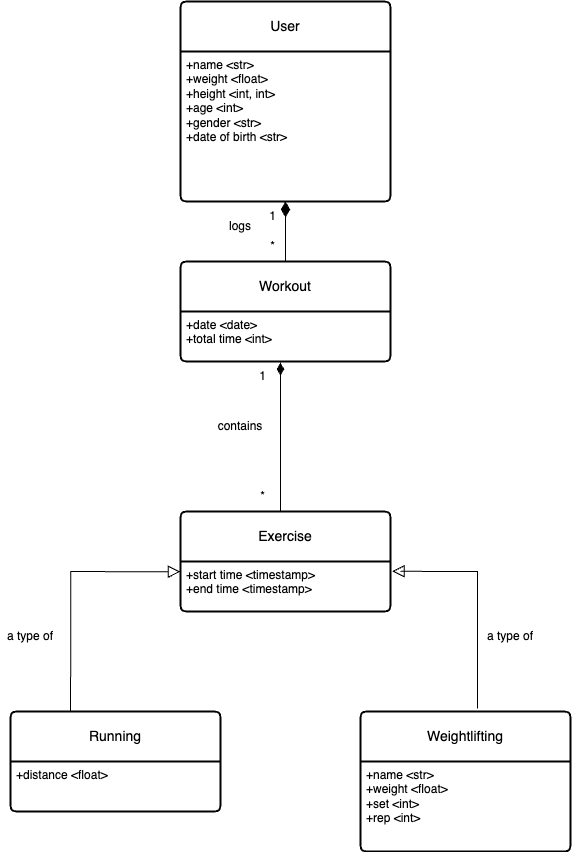

The diagram above was exported from draw.io. Its source (the exported page's mxGraphModel, read from the mxfile embedded in the PNG):
<mxGraphModel dx="1590" dy="865" grid="1" gridSize="10" guides="1" tooltips="1" connect="1" arrows="1" fold="1" page="1" pageScale="1" pageWidth="850" pageHeight="1100" math="0" shadow="0">
  <root>
    <mxCell id="0" />
    <mxCell id="1" parent="0" />
    <mxCell id="i1yW9Uujd4VMV7ywu36w-8" value="User" style="swimlane;childLayout=stackLayout;horizontal=1;startSize=50;horizontalStack=0;rounded=1;fontSize=14;fontStyle=0;strokeWidth=2;resizeParent=0;resizeLast=1;shadow=0;dashed=0;align=center;arcSize=4;whiteSpace=wrap;html=1;" vertex="1" parent="1">
      <mxGeometry x="310" y="40" width="210" height="200" as="geometry" />
    </mxCell>
    <mxCell id="i1yW9Uujd4VMV7ywu36w-9" value="+name &amp;lt;str&amp;gt;&lt;br&gt;+weight &amp;lt;float&amp;gt;&lt;br&gt;+height &amp;lt;int, int&amp;gt;&lt;br&gt;+age &amp;lt;int&amp;gt;&lt;br&gt;+gender &amp;lt;str&amp;gt;&lt;br&gt;+date of birth &amp;lt;str&amp;gt;" style="align=left;strokeColor=none;fillColor=none;spacingLeft=4;fontSize=12;verticalAlign=top;resizable=0;rotatable=0;part=1;html=1;" vertex="1" parent="i1yW9Uujd4VMV7ywu36w-8">
      <mxGeometry y="50" width="210" height="150" as="geometry" />
    </mxCell>
    <mxCell id="i1yW9Uujd4VMV7ywu36w-10" value="Exercise" style="swimlane;childLayout=stackLayout;horizontal=1;startSize=50;horizontalStack=0;rounded=1;fontSize=14;fontStyle=0;strokeWidth=2;resizeParent=0;resizeLast=1;shadow=0;dashed=0;align=center;arcSize=4;whiteSpace=wrap;html=1;" vertex="1" parent="1">
      <mxGeometry x="310" y="550" width="210" height="100" as="geometry" />
    </mxCell>
    <mxCell id="i1yW9Uujd4VMV7ywu36w-11" value="+start time &amp;lt;timestamp&amp;gt;&lt;br&gt;+end time &amp;lt;timestamp&amp;gt;" style="align=left;strokeColor=none;fillColor=none;spacingLeft=4;fontSize=12;verticalAlign=top;resizable=0;rotatable=0;part=1;html=1;" vertex="1" parent="i1yW9Uujd4VMV7ywu36w-10">
      <mxGeometry y="50" width="210" height="50" as="geometry" />
    </mxCell>
    <mxCell id="i1yW9Uujd4VMV7ywu36w-12" value="Running" style="swimlane;childLayout=stackLayout;horizontal=1;startSize=50;horizontalStack=0;rounded=1;fontSize=14;fontStyle=0;strokeWidth=2;resizeParent=0;resizeLast=1;shadow=0;dashed=0;align=center;arcSize=4;whiteSpace=wrap;html=1;" vertex="1" parent="1">
      <mxGeometry x="140" y="750" width="210" height="100" as="geometry" />
    </mxCell>
    <mxCell id="i1yW9Uujd4VMV7ywu36w-13" value="+distance &amp;lt;float&amp;gt;" style="align=left;strokeColor=none;fillColor=none;spacingLeft=4;fontSize=12;verticalAlign=top;resizable=0;rotatable=0;part=1;html=1;" vertex="1" parent="i1yW9Uujd4VMV7ywu36w-12">
      <mxGeometry y="50" width="210" height="50" as="geometry" />
    </mxCell>
    <mxCell id="i1yW9Uujd4VMV7ywu36w-14" value="Weightlifting" style="swimlane;childLayout=stackLayout;horizontal=1;startSize=50;horizontalStack=0;rounded=1;fontSize=14;fontStyle=0;strokeWidth=2;resizeParent=0;resizeLast=1;shadow=0;dashed=0;align=center;arcSize=4;whiteSpace=wrap;html=1;" vertex="1" parent="1">
      <mxGeometry x="490" y="750" width="210" height="140" as="geometry" />
    </mxCell>
    <mxCell id="i1yW9Uujd4VMV7ywu36w-15" value="+name &amp;lt;str&amp;gt;&lt;br&gt;+weight &amp;lt;float&amp;gt;&lt;br&gt;+set &amp;lt;int&amp;gt;&lt;br&gt;+rep &amp;lt;int&amp;gt;" style="align=left;strokeColor=none;fillColor=none;spacingLeft=4;fontSize=12;verticalAlign=top;resizable=0;rotatable=0;part=1;html=1;" vertex="1" parent="i1yW9Uujd4VMV7ywu36w-14">
      <mxGeometry y="50" width="210" height="90" as="geometry" />
    </mxCell>
    <mxCell id="i1yW9Uujd4VMV7ywu36w-20" style="edgeStyle=orthogonalEdgeStyle;rounded=0;orthogonalLoop=1;jettySize=auto;html=1;exitX=0.5;exitY=1;exitDx=0;exitDy=0;entryX=0.5;entryY=0;entryDx=0;entryDy=0;startArrow=diamondThin;startFill=1;endSize=11;startSize=13;endArrow=none;endFill=0;" edge="1" parent="1" source="i1yW9Uujd4VMV7ywu36w-9" target="i1yW9Uujd4VMV7ywu36w-41">
      <mxGeometry relative="1" as="geometry" />
    </mxCell>
    <mxCell id="i1yW9Uujd4VMV7ywu36w-23" style="edgeStyle=orthogonalEdgeStyle;rounded=0;orthogonalLoop=1;jettySize=auto;html=1;entryX=0.557;entryY=-0.022;entryDx=0;entryDy=0;entryPerimeter=0;endArrow=none;endFill=0;endSize=10;startSize=10;startArrow=block;startFill=0;exitX=1.008;exitY=0.197;exitDx=0;exitDy=0;exitPerimeter=0;" edge="1" parent="1" source="i1yW9Uujd4VMV7ywu36w-11" target="i1yW9Uujd4VMV7ywu36w-14">
      <mxGeometry relative="1" as="geometry">
        <mxPoint x="530" y="610" as="sourcePoint" />
        <Array as="points">
          <mxPoint x="530" y="610" />
          <mxPoint x="607" y="610" />
        </Array>
      </mxGeometry>
    </mxCell>
    <mxCell id="i1yW9Uujd4VMV7ywu36w-27" value="logs" style="text;html=1;strokeColor=none;fillColor=none;align=center;verticalAlign=middle;whiteSpace=wrap;rounded=0;" vertex="1" parent="1">
      <mxGeometry x="340" y="250" width="60" height="30" as="geometry" />
    </mxCell>
    <mxCell id="i1yW9Uujd4VMV7ywu36w-28" value="a type of" style="text;html=1;strokeColor=none;fillColor=none;align=center;verticalAlign=middle;whiteSpace=wrap;rounded=0;" vertex="1" parent="1">
      <mxGeometry x="610" y="660" width="60" height="30" as="geometry" />
    </mxCell>
    <mxCell id="i1yW9Uujd4VMV7ywu36w-29" value="a type of" style="text;html=1;strokeColor=none;fillColor=none;align=center;verticalAlign=middle;whiteSpace=wrap;rounded=0;" vertex="1" parent="1">
      <mxGeometry x="130" y="660" width="60" height="30" as="geometry" />
    </mxCell>
    <mxCell id="i1yW9Uujd4VMV7ywu36w-37" style="edgeStyle=orthogonalEdgeStyle;rounded=0;orthogonalLoop=1;jettySize=auto;html=1;entryX=0.382;entryY=0.002;entryDx=0;entryDy=0;entryPerimeter=0;endArrow=none;endFill=0;endSize=10;startSize=10;startArrow=block;startFill=0;exitX=-0.001;exitY=0.205;exitDx=0;exitDy=0;exitPerimeter=0;" edge="1" parent="1" source="i1yW9Uujd4VMV7ywu36w-11">
      <mxGeometry relative="1" as="geometry">
        <mxPoint x="300" y="610" as="sourcePoint" />
        <mxPoint x="200.10999999999996" y="750.1999999999999" as="targetPoint" />
        <Array as="points">
          <mxPoint x="290" y="610" />
          <mxPoint x="200" y="610" />
        </Array>
      </mxGeometry>
    </mxCell>
    <mxCell id="i1yW9Uujd4VMV7ywu36w-41" value="Workout" style="swimlane;childLayout=stackLayout;horizontal=1;startSize=50;horizontalStack=0;rounded=1;fontSize=14;fontStyle=0;strokeWidth=2;resizeParent=0;resizeLast=1;shadow=0;dashed=0;align=center;arcSize=4;whiteSpace=wrap;html=1;" vertex="1" parent="1">
      <mxGeometry x="310" y="300" width="210" height="100" as="geometry" />
    </mxCell>
    <mxCell id="i1yW9Uujd4VMV7ywu36w-42" value="+date &amp;lt;date&amp;gt;&lt;br&gt;+total time &amp;lt;int&amp;gt;" style="align=left;strokeColor=none;fillColor=none;spacingLeft=4;fontSize=12;verticalAlign=top;resizable=0;rotatable=0;part=1;html=1;" vertex="1" parent="i1yW9Uujd4VMV7ywu36w-41">
      <mxGeometry y="50" width="210" height="50" as="geometry" />
    </mxCell>
    <mxCell id="i1yW9Uujd4VMV7ywu36w-43" style="edgeStyle=orthogonalEdgeStyle;rounded=0;orthogonalLoop=1;jettySize=auto;html=1;entryX=0.382;entryY=0.002;entryDx=0;entryDy=0;entryPerimeter=0;endArrow=none;endFill=0;endSize=10;startSize=10;startArrow=diamondThin;startFill=1;exitX=0.476;exitY=1.023;exitDx=0;exitDy=0;exitPerimeter=0;" edge="1" parent="1" source="i1yW9Uujd4VMV7ywu36w-42">
      <mxGeometry relative="1" as="geometry">
        <mxPoint x="550" y="460" as="sourcePoint" />
        <mxPoint x="410.10999999999996" y="550.1999999999999" as="targetPoint" />
        <Array as="points" />
      </mxGeometry>
    </mxCell>
    <mxCell id="i1yW9Uujd4VMV7ywu36w-44" value="contains" style="text;html=1;strokeColor=none;fillColor=none;align=center;verticalAlign=middle;whiteSpace=wrap;rounded=0;" vertex="1" parent="1">
      <mxGeometry x="340" y="450" width="60" height="30" as="geometry" />
    </mxCell>
    <mxCell id="i1yW9Uujd4VMV7ywu36w-45" value="*" style="text;html=1;strokeColor=none;fillColor=none;align=center;verticalAlign=middle;whiteSpace=wrap;rounded=0;" vertex="1" parent="1">
      <mxGeometry x="380" y="520" width="25" height="30" as="geometry" />
    </mxCell>
    <mxCell id="i1yW9Uujd4VMV7ywu36w-46" value="1" style="text;html=1;strokeColor=none;fillColor=none;align=center;verticalAlign=middle;whiteSpace=wrap;rounded=0;" vertex="1" parent="1">
      <mxGeometry x="380" y="400" width="25" height="30" as="geometry" />
    </mxCell>
    <mxCell id="i1yW9Uujd4VMV7ywu36w-48" value="1" style="text;html=1;strokeColor=none;fillColor=none;align=center;verticalAlign=middle;whiteSpace=wrap;rounded=0;" vertex="1" parent="1">
      <mxGeometry x="390" y="240" width="25" height="30" as="geometry" />
    </mxCell>
    <mxCell id="i1yW9Uujd4VMV7ywu36w-49" value="*" style="text;html=1;strokeColor=none;fillColor=none;align=center;verticalAlign=middle;whiteSpace=wrap;rounded=0;" vertex="1" parent="1">
      <mxGeometry x="390" y="270" width="25" height="30" as="geometry" />
    </mxCell>
  </root>
</mxGraphModel>